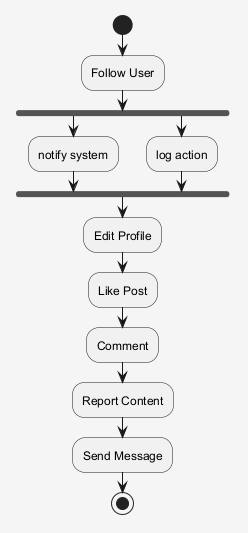

The diagram above was rendered by PlantUML. Its source (embedded in the PNG):
@startuml
skinparam shadowing false
skinparam backgroundColor #F5F5F5
start
:Follow User;
fork
:notify system;
fork again
:log action;
end fork
:Edit Profile;
:Like Post;
:Comment;
:Report Content;
:Send Message;
stop
@enduml